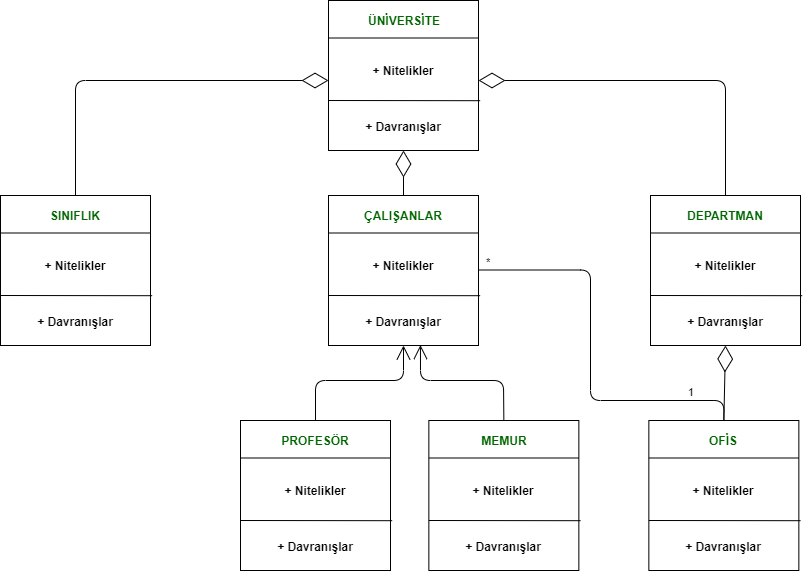

The diagram above was exported from draw.io. Its source (the exported page's mxGraphModel, read from the mxfile embedded in the PNG):
<mxGraphModel dx="1038" dy="547" grid="1" gridSize="10" guides="1" tooltips="1" connect="1" arrows="1" fold="1" page="1" pageScale="1" pageWidth="827" pageHeight="1169" math="0" shadow="0">
  <root>
    <mxCell id="0" />
    <mxCell id="1" parent="0" />
    <mxCell id="fdXyeoGMzsPPS7EMJDpI-5" value="" style="whiteSpace=wrap;html=1;aspect=fixed;verticalAlign=middle;" vertex="1" parent="1">
      <mxGeometry x="10" y="235" width="150" height="150" as="geometry" />
    </mxCell>
    <mxCell id="fdXyeoGMzsPPS7EMJDpI-6" value="" style="endArrow=none;html=1;exitX=0;exitY=0.25;exitDx=0;exitDy=0;entryX=1;entryY=0.25;entryDx=0;entryDy=0;verticalAlign=middle;" edge="1" parent="1" source="fdXyeoGMzsPPS7EMJDpI-5" target="fdXyeoGMzsPPS7EMJDpI-5">
      <mxGeometry width="50" height="50" relative="1" as="geometry">
        <mxPoint x="340" y="485" as="sourcePoint" />
        <mxPoint x="390" y="435" as="targetPoint" />
      </mxGeometry>
    </mxCell>
    <mxCell id="fdXyeoGMzsPPS7EMJDpI-7" value="" style="endArrow=none;html=1;exitX=0;exitY=0.25;exitDx=0;exitDy=0;entryX=1.011;entryY=0.668;entryDx=0;entryDy=0;entryPerimeter=0;verticalAlign=middle;" edge="1" parent="1" target="fdXyeoGMzsPPS7EMJDpI-5">
      <mxGeometry width="50" height="50" relative="1" as="geometry">
        <mxPoint x="10" y="335" as="sourcePoint" />
        <mxPoint x="150" y="335" as="targetPoint" />
      </mxGeometry>
    </mxCell>
    <mxCell id="fdXyeoGMzsPPS7EMJDpI-8" value="SINIFLIK" style="text;html=1;strokeColor=none;fillColor=none;align=center;verticalAlign=middle;whiteSpace=wrap;rounded=0;fontStyle=1;fontColor=#006600;" vertex="1" parent="1">
      <mxGeometry x="10" y="245" width="150" height="20" as="geometry" />
    </mxCell>
    <mxCell id="fdXyeoGMzsPPS7EMJDpI-9" value="+ Nitelikler" style="text;html=1;strokeColor=none;fillColor=none;align=center;verticalAlign=middle;whiteSpace=wrap;rounded=0;fontStyle=1" vertex="1" parent="1">
      <mxGeometry x="10" y="295" width="150" height="20" as="geometry" />
    </mxCell>
    <mxCell id="fdXyeoGMzsPPS7EMJDpI-10" value="+ Davranışlar" style="text;html=1;strokeColor=none;fillColor=none;align=center;verticalAlign=middle;whiteSpace=wrap;rounded=0;fontStyle=1" vertex="1" parent="1">
      <mxGeometry x="10" y="351" width="150" height="20" as="geometry" />
    </mxCell>
    <mxCell id="fdXyeoGMzsPPS7EMJDpI-12" value="" style="whiteSpace=wrap;html=1;aspect=fixed;verticalAlign=middle;" vertex="1" parent="1">
      <mxGeometry x="658.35" y="460" width="150" height="150" as="geometry" />
    </mxCell>
    <mxCell id="fdXyeoGMzsPPS7EMJDpI-13" value="" style="endArrow=none;html=1;exitX=0;exitY=0.25;exitDx=0;exitDy=0;entryX=1;entryY=0.25;entryDx=0;entryDy=0;verticalAlign=middle;" edge="1" parent="1" source="fdXyeoGMzsPPS7EMJDpI-12" target="fdXyeoGMzsPPS7EMJDpI-12">
      <mxGeometry width="50" height="50" relative="1" as="geometry">
        <mxPoint x="988.35" y="710" as="sourcePoint" />
        <mxPoint x="1038.35" y="660" as="targetPoint" />
      </mxGeometry>
    </mxCell>
    <mxCell id="fdXyeoGMzsPPS7EMJDpI-14" value="" style="endArrow=none;html=1;exitX=0;exitY=0.25;exitDx=0;exitDy=0;entryX=1.011;entryY=0.668;entryDx=0;entryDy=0;entryPerimeter=0;verticalAlign=middle;" edge="1" parent="1" target="fdXyeoGMzsPPS7EMJDpI-12">
      <mxGeometry width="50" height="50" relative="1" as="geometry">
        <mxPoint x="658.35" y="560" as="sourcePoint" />
        <mxPoint x="798.35" y="560" as="targetPoint" />
      </mxGeometry>
    </mxCell>
    <mxCell id="fdXyeoGMzsPPS7EMJDpI-16" value="+ Nitelikler" style="text;html=1;strokeColor=none;fillColor=none;align=center;verticalAlign=middle;whiteSpace=wrap;rounded=0;fontStyle=1" vertex="1" parent="1">
      <mxGeometry x="658.35" y="520" width="150" height="20" as="geometry" />
    </mxCell>
    <mxCell id="fdXyeoGMzsPPS7EMJDpI-17" value="+ Davranışlar" style="text;html=1;strokeColor=none;fillColor=none;align=center;verticalAlign=middle;whiteSpace=wrap;rounded=0;fontStyle=1" vertex="1" parent="1">
      <mxGeometry x="658.35" y="576" width="150" height="20" as="geometry" />
    </mxCell>
    <mxCell id="fdXyeoGMzsPPS7EMJDpI-18" value="" style="whiteSpace=wrap;html=1;aspect=fixed;verticalAlign=middle;" vertex="1" parent="1">
      <mxGeometry x="660" y="235" width="150" height="150" as="geometry" />
    </mxCell>
    <mxCell id="fdXyeoGMzsPPS7EMJDpI-19" value="" style="endArrow=none;html=1;exitX=0;exitY=0.25;exitDx=0;exitDy=0;entryX=1;entryY=0.25;entryDx=0;entryDy=0;verticalAlign=middle;" edge="1" parent="1" source="fdXyeoGMzsPPS7EMJDpI-18" target="fdXyeoGMzsPPS7EMJDpI-18">
      <mxGeometry width="50" height="50" relative="1" as="geometry">
        <mxPoint x="990" y="485" as="sourcePoint" />
        <mxPoint x="1040" y="435" as="targetPoint" />
      </mxGeometry>
    </mxCell>
    <mxCell id="fdXyeoGMzsPPS7EMJDpI-20" value="" style="endArrow=none;html=1;exitX=0;exitY=0.25;exitDx=0;exitDy=0;entryX=1.011;entryY=0.668;entryDx=0;entryDy=0;entryPerimeter=0;verticalAlign=middle;" edge="1" parent="1" target="fdXyeoGMzsPPS7EMJDpI-18">
      <mxGeometry width="50" height="50" relative="1" as="geometry">
        <mxPoint x="660" y="335" as="sourcePoint" />
        <mxPoint x="800" y="335" as="targetPoint" />
      </mxGeometry>
    </mxCell>
    <mxCell id="fdXyeoGMzsPPS7EMJDpI-22" value="+ Nitelikler" style="text;html=1;strokeColor=none;fillColor=none;align=center;verticalAlign=middle;whiteSpace=wrap;rounded=0;fontStyle=1" vertex="1" parent="1">
      <mxGeometry x="660" y="295" width="150" height="20" as="geometry" />
    </mxCell>
    <mxCell id="fdXyeoGMzsPPS7EMJDpI-23" value="+ Davranışlar" style="text;html=1;strokeColor=none;fillColor=none;align=center;verticalAlign=middle;whiteSpace=wrap;rounded=0;fontStyle=1" vertex="1" parent="1">
      <mxGeometry x="660" y="351" width="150" height="20" as="geometry" />
    </mxCell>
    <mxCell id="fdXyeoGMzsPPS7EMJDpI-30" value="" style="whiteSpace=wrap;html=1;aspect=fixed;" vertex="1" parent="1">
      <mxGeometry x="337.99999999999994" y="235" width="150" height="150" as="geometry" />
    </mxCell>
    <mxCell id="fdXyeoGMzsPPS7EMJDpI-31" value="" style="endArrow=none;html=1;exitX=0;exitY=0.25;exitDx=0;exitDy=0;entryX=1;entryY=0.25;entryDx=0;entryDy=0;" edge="1" parent="1" source="fdXyeoGMzsPPS7EMJDpI-30" target="fdXyeoGMzsPPS7EMJDpI-30">
      <mxGeometry width="50" height="50" relative="1" as="geometry">
        <mxPoint x="668" y="485" as="sourcePoint" />
        <mxPoint x="718" y="435" as="targetPoint" />
      </mxGeometry>
    </mxCell>
    <mxCell id="fdXyeoGMzsPPS7EMJDpI-32" value="" style="endArrow=none;html=1;exitX=0;exitY=0.25;exitDx=0;exitDy=0;entryX=1.011;entryY=0.668;entryDx=0;entryDy=0;entryPerimeter=0;" edge="1" parent="1" target="fdXyeoGMzsPPS7EMJDpI-30">
      <mxGeometry width="50" height="50" relative="1" as="geometry">
        <mxPoint x="337.99999999999994" y="335" as="sourcePoint" />
        <mxPoint x="477.99999999999994" y="335" as="targetPoint" />
      </mxGeometry>
    </mxCell>
    <mxCell id="fdXyeoGMzsPPS7EMJDpI-33" value="ÇALIŞANLAR" style="text;html=1;strokeColor=none;fillColor=none;align=center;verticalAlign=middle;whiteSpace=wrap;rounded=0;fontStyle=1;fontColor=#006600;" vertex="1" parent="1">
      <mxGeometry x="337.99999999999994" y="245" width="150" height="20" as="geometry" />
    </mxCell>
    <mxCell id="fdXyeoGMzsPPS7EMJDpI-34" value="+ Nitelikler" style="text;html=1;strokeColor=none;fillColor=none;align=center;verticalAlign=middle;whiteSpace=wrap;rounded=0;fontStyle=1" vertex="1" parent="1">
      <mxGeometry x="337.99999999999994" y="295" width="150" height="20" as="geometry" />
    </mxCell>
    <mxCell id="fdXyeoGMzsPPS7EMJDpI-35" value="+ Davranışlar" style="text;html=1;strokeColor=none;fillColor=none;align=center;verticalAlign=middle;whiteSpace=wrap;rounded=0;fontStyle=1" vertex="1" parent="1">
      <mxGeometry x="337.99999999999994" y="351" width="150" height="20" as="geometry" />
    </mxCell>
    <mxCell id="fdXyeoGMzsPPS7EMJDpI-36" value="" style="whiteSpace=wrap;html=1;aspect=fixed;" vertex="1" parent="1">
      <mxGeometry x="250" y="460" width="150" height="150" as="geometry" />
    </mxCell>
    <mxCell id="fdXyeoGMzsPPS7EMJDpI-37" value="" style="endArrow=none;html=1;exitX=0;exitY=0.25;exitDx=0;exitDy=0;entryX=1;entryY=0.25;entryDx=0;entryDy=0;" edge="1" parent="1" source="fdXyeoGMzsPPS7EMJDpI-36" target="fdXyeoGMzsPPS7EMJDpI-36">
      <mxGeometry width="50" height="50" relative="1" as="geometry">
        <mxPoint x="579.9999999999999" y="710" as="sourcePoint" />
        <mxPoint x="629.9999999999999" y="660" as="targetPoint" />
      </mxGeometry>
    </mxCell>
    <mxCell id="fdXyeoGMzsPPS7EMJDpI-38" value="" style="endArrow=none;html=1;exitX=0;exitY=0.25;exitDx=0;exitDy=0;entryX=1.011;entryY=0.668;entryDx=0;entryDy=0;entryPerimeter=0;" edge="1" parent="1" target="fdXyeoGMzsPPS7EMJDpI-36">
      <mxGeometry width="50" height="50" relative="1" as="geometry">
        <mxPoint x="250" y="560" as="sourcePoint" />
        <mxPoint x="389.99999999999994" y="560" as="targetPoint" />
      </mxGeometry>
    </mxCell>
    <mxCell id="fdXyeoGMzsPPS7EMJDpI-39" value="PROFESÖR" style="text;html=1;strokeColor=none;fillColor=none;align=center;verticalAlign=middle;whiteSpace=wrap;rounded=0;fontStyle=1;fontColor=#006600;" vertex="1" parent="1">
      <mxGeometry x="250" y="470" width="150" height="20" as="geometry" />
    </mxCell>
    <mxCell id="fdXyeoGMzsPPS7EMJDpI-40" value="+ Nitelikler" style="text;html=1;strokeColor=none;fillColor=none;align=center;verticalAlign=middle;whiteSpace=wrap;rounded=0;fontStyle=1" vertex="1" parent="1">
      <mxGeometry x="250" y="520" width="150" height="20" as="geometry" />
    </mxCell>
    <mxCell id="fdXyeoGMzsPPS7EMJDpI-41" value="+ Davranışlar" style="text;html=1;strokeColor=none;fillColor=none;align=center;verticalAlign=middle;whiteSpace=wrap;rounded=0;fontStyle=1" vertex="1" parent="1">
      <mxGeometry x="250" y="576" width="150" height="20" as="geometry" />
    </mxCell>
    <mxCell id="fdXyeoGMzsPPS7EMJDpI-42" value="" style="whiteSpace=wrap;html=1;aspect=fixed;" vertex="1" parent="1">
      <mxGeometry x="438.34999999999997" y="460" width="150" height="150" as="geometry" />
    </mxCell>
    <mxCell id="fdXyeoGMzsPPS7EMJDpI-43" value="" style="endArrow=none;html=1;exitX=0;exitY=0.25;exitDx=0;exitDy=0;entryX=1;entryY=0.25;entryDx=0;entryDy=0;" edge="1" parent="1" source="fdXyeoGMzsPPS7EMJDpI-42" target="fdXyeoGMzsPPS7EMJDpI-42">
      <mxGeometry width="50" height="50" relative="1" as="geometry">
        <mxPoint x="768.3499999999999" y="710" as="sourcePoint" />
        <mxPoint x="818.3499999999999" y="660" as="targetPoint" />
      </mxGeometry>
    </mxCell>
    <mxCell id="fdXyeoGMzsPPS7EMJDpI-44" value="" style="endArrow=none;html=1;exitX=0;exitY=0.25;exitDx=0;exitDy=0;entryX=1.011;entryY=0.668;entryDx=0;entryDy=0;entryPerimeter=0;" edge="1" parent="1" target="fdXyeoGMzsPPS7EMJDpI-42">
      <mxGeometry width="50" height="50" relative="1" as="geometry">
        <mxPoint x="438.34999999999997" y="560" as="sourcePoint" />
        <mxPoint x="578.3499999999999" y="560" as="targetPoint" />
      </mxGeometry>
    </mxCell>
    <mxCell id="fdXyeoGMzsPPS7EMJDpI-45" value="MEMUR" style="text;html=1;strokeColor=none;fillColor=none;align=center;verticalAlign=middle;whiteSpace=wrap;rounded=0;fontStyle=1;fontColor=#006600;" vertex="1" parent="1">
      <mxGeometry x="438.34999999999997" y="470" width="151.65" height="20" as="geometry" />
    </mxCell>
    <mxCell id="fdXyeoGMzsPPS7EMJDpI-46" value="+ Nitelikler" style="text;html=1;strokeColor=none;fillColor=none;align=center;verticalAlign=middle;whiteSpace=wrap;rounded=0;fontStyle=1" vertex="1" parent="1">
      <mxGeometry x="438.34999999999997" y="520" width="150" height="20" as="geometry" />
    </mxCell>
    <mxCell id="fdXyeoGMzsPPS7EMJDpI-47" value="+ Davranışlar" style="text;html=1;strokeColor=none;fillColor=none;align=center;verticalAlign=middle;whiteSpace=wrap;rounded=0;fontStyle=1" vertex="1" parent="1">
      <mxGeometry x="438.34999999999997" y="576" width="150" height="20" as="geometry" />
    </mxCell>
    <mxCell id="fdXyeoGMzsPPS7EMJDpI-48" value="OFİS" style="text;html=1;strokeColor=none;fillColor=none;align=center;verticalAlign=middle;whiteSpace=wrap;rounded=0;fontStyle=1;fontColor=#006600;" vertex="1" parent="1">
      <mxGeometry x="658.35" y="470" width="150" height="20" as="geometry" />
    </mxCell>
    <mxCell id="fdXyeoGMzsPPS7EMJDpI-49" value="DEPARTMAN" style="text;html=1;strokeColor=none;fillColor=none;align=center;verticalAlign=middle;whiteSpace=wrap;rounded=0;fontStyle=1;fontColor=#006600;" vertex="1" parent="1">
      <mxGeometry x="660" y="245" width="150" height="20" as="geometry" />
    </mxCell>
    <mxCell id="fdXyeoGMzsPPS7EMJDpI-52" value="" style="whiteSpace=wrap;html=1;aspect=fixed;" vertex="1" parent="1">
      <mxGeometry x="338" y="40" width="150" height="150" as="geometry" />
    </mxCell>
    <mxCell id="fdXyeoGMzsPPS7EMJDpI-53" value="" style="endArrow=none;html=1;exitX=0;exitY=0.25;exitDx=0;exitDy=0;entryX=1;entryY=0.25;entryDx=0;entryDy=0;" edge="1" parent="1" source="fdXyeoGMzsPPS7EMJDpI-52" target="fdXyeoGMzsPPS7EMJDpI-52">
      <mxGeometry width="50" height="50" relative="1" as="geometry">
        <mxPoint x="668" y="290" as="sourcePoint" />
        <mxPoint x="718" y="240" as="targetPoint" />
      </mxGeometry>
    </mxCell>
    <mxCell id="fdXyeoGMzsPPS7EMJDpI-54" value="" style="endArrow=none;html=1;exitX=0;exitY=0.25;exitDx=0;exitDy=0;entryX=1.011;entryY=0.668;entryDx=0;entryDy=0;entryPerimeter=0;" edge="1" parent="1" target="fdXyeoGMzsPPS7EMJDpI-52">
      <mxGeometry width="50" height="50" relative="1" as="geometry">
        <mxPoint x="337.9999999999999" y="140" as="sourcePoint" />
        <mxPoint x="478" y="140" as="targetPoint" />
      </mxGeometry>
    </mxCell>
    <mxCell id="fdXyeoGMzsPPS7EMJDpI-55" value="ÜNİVERSİTE" style="text;html=1;strokeColor=none;fillColor=none;align=center;verticalAlign=middle;whiteSpace=wrap;rounded=0;fontStyle=1;fontColor=#006600;" vertex="1" parent="1">
      <mxGeometry x="338" y="50" width="151.65" height="20" as="geometry" />
    </mxCell>
    <mxCell id="fdXyeoGMzsPPS7EMJDpI-56" value="+ Nitelikler" style="text;html=1;strokeColor=none;fillColor=none;align=center;verticalAlign=middle;whiteSpace=wrap;rounded=0;fontStyle=1" vertex="1" parent="1">
      <mxGeometry x="338" y="100" width="150" height="20" as="geometry" />
    </mxCell>
    <mxCell id="fdXyeoGMzsPPS7EMJDpI-57" value="+ Davranışlar" style="text;html=1;strokeColor=none;fillColor=none;align=center;verticalAlign=middle;whiteSpace=wrap;rounded=0;fontStyle=1" vertex="1" parent="1">
      <mxGeometry x="338" y="156" width="150" height="20" as="geometry" />
    </mxCell>
    <mxCell id="fdXyeoGMzsPPS7EMJDpI-58" value="" style="endArrow=diamondThin;endFill=0;endSize=24;html=1;fontColor=#006600;verticalAlign=middle;entryX=1;entryY=1;entryDx=0;entryDy=0;exitX=0.5;exitY=0;exitDx=0;exitDy=0;" edge="1" parent="1" source="fdXyeoGMzsPPS7EMJDpI-18" target="fdXyeoGMzsPPS7EMJDpI-56">
      <mxGeometry width="160" relative="1" as="geometry">
        <mxPoint x="570" y="165.5" as="sourcePoint" />
        <mxPoint x="730" y="165.5" as="targetPoint" />
        <Array as="points">
          <mxPoint x="735" y="120" />
        </Array>
      </mxGeometry>
    </mxCell>
    <mxCell id="fdXyeoGMzsPPS7EMJDpI-59" value="" style="endArrow=diamondThin;endFill=0;endSize=24;html=1;fontColor=#006600;verticalAlign=middle;entryX=0;entryY=1;entryDx=0;entryDy=0;exitX=0.5;exitY=0;exitDx=0;exitDy=0;" edge="1" parent="1" source="fdXyeoGMzsPPS7EMJDpI-5" target="fdXyeoGMzsPPS7EMJDpI-56">
      <mxGeometry width="160" relative="1" as="geometry">
        <mxPoint x="277" y="215" as="sourcePoint" />
        <mxPoint x="30" y="100" as="targetPoint" />
        <Array as="points">
          <mxPoint x="85" y="120" />
        </Array>
      </mxGeometry>
    </mxCell>
    <mxCell id="fdXyeoGMzsPPS7EMJDpI-60" value="" style="endArrow=diamondThin;endFill=0;endSize=24;html=1;fontColor=#006600;verticalAlign=middle;entryX=0.5;entryY=1;entryDx=0;entryDy=0;exitX=0.5;exitY=0;exitDx=0;exitDy=0;" edge="1" parent="1" source="fdXyeoGMzsPPS7EMJDpI-30" target="fdXyeoGMzsPPS7EMJDpI-52">
      <mxGeometry width="160" relative="1" as="geometry">
        <mxPoint x="185.35" y="335" as="sourcePoint" />
        <mxPoint x="438.35" y="220" as="targetPoint" />
        <Array as="points" />
      </mxGeometry>
    </mxCell>
    <mxCell id="fdXyeoGMzsPPS7EMJDpI-63" value="" style="endArrow=diamondThin;endFill=0;endSize=24;html=1;fontColor=#006600;verticalAlign=middle;exitX=0.5;exitY=0;exitDx=0;exitDy=0;entryX=0.5;entryY=1;entryDx=0;entryDy=0;" edge="1" parent="1" source="fdXyeoGMzsPPS7EMJDpI-12" target="fdXyeoGMzsPPS7EMJDpI-18">
      <mxGeometry width="160" relative="1" as="geometry">
        <mxPoint x="734.5" y="420" as="sourcePoint" />
        <mxPoint x="735" y="390" as="targetPoint" />
        <Array as="points" />
      </mxGeometry>
    </mxCell>
    <mxCell id="fdXyeoGMzsPPS7EMJDpI-83" value="" style="endArrow=open;endFill=1;endSize=12;html=1;fontColor=#006600;verticalAlign=middle;exitX=0.5;exitY=0;exitDx=0;exitDy=0;entryX=0.5;entryY=1;entryDx=0;entryDy=0;" edge="1" parent="1" source="fdXyeoGMzsPPS7EMJDpI-36" target="fdXyeoGMzsPPS7EMJDpI-30">
      <mxGeometry width="160" relative="1" as="geometry">
        <mxPoint x="360" y="440" as="sourcePoint" />
        <mxPoint x="450" y="430" as="targetPoint" />
        <Array as="points">
          <mxPoint x="325" y="420" />
          <mxPoint x="413" y="420" />
        </Array>
      </mxGeometry>
    </mxCell>
    <mxCell id="fdXyeoGMzsPPS7EMJDpI-84" value="" style="endArrow=open;endFill=1;endSize=12;html=1;fontColor=#006600;verticalAlign=middle;exitX=0.5;exitY=0;exitDx=0;exitDy=0;entryX=0.613;entryY=0.997;entryDx=0;entryDy=0;entryPerimeter=0;" edge="1" parent="1" source="fdXyeoGMzsPPS7EMJDpI-42" target="fdXyeoGMzsPPS7EMJDpI-30">
      <mxGeometry width="160" relative="1" as="geometry">
        <mxPoint x="490" y="420" as="sourcePoint" />
        <mxPoint x="440" y="385" as="targetPoint" />
        <Array as="points">
          <mxPoint x="513" y="420" />
          <mxPoint x="430" y="420" />
        </Array>
      </mxGeometry>
    </mxCell>
    <mxCell id="fdXyeoGMzsPPS7EMJDpI-98" value="" style="endArrow=none;html=1;edgeStyle=orthogonalEdgeStyle;fontColor=#006600;verticalAlign=middle;entryX=0.5;entryY=0;entryDx=0;entryDy=0;" edge="1" parent="1" target="fdXyeoGMzsPPS7EMJDpI-12">
      <mxGeometry relative="1" as="geometry">
        <mxPoint x="488" y="309.5" as="sourcePoint" />
        <mxPoint x="600" y="410" as="targetPoint" />
        <Array as="points">
          <mxPoint x="600" y="310" />
          <mxPoint x="600" y="440" />
          <mxPoint x="733" y="440" />
        </Array>
      </mxGeometry>
    </mxCell>
    <mxCell id="fdXyeoGMzsPPS7EMJDpI-99" value="&amp;nbsp; *" style="edgeLabel;resizable=0;html=1;align=left;verticalAlign=bottom;" connectable="0" vertex="1" parent="fdXyeoGMzsPPS7EMJDpI-98">
      <mxGeometry x="-1" relative="1" as="geometry" />
    </mxCell>
    <mxCell id="fdXyeoGMzsPPS7EMJDpI-100" value="1&amp;nbsp;&amp;nbsp;" style="edgeLabel;resizable=0;html=1;align=right;verticalAlign=bottom;" connectable="0" vertex="1" parent="fdXyeoGMzsPPS7EMJDpI-98">
      <mxGeometry x="1" relative="1" as="geometry">
        <mxPoint x="-23" y="-20" as="offset" />
      </mxGeometry>
    </mxCell>
  </root>
</mxGraphModel>